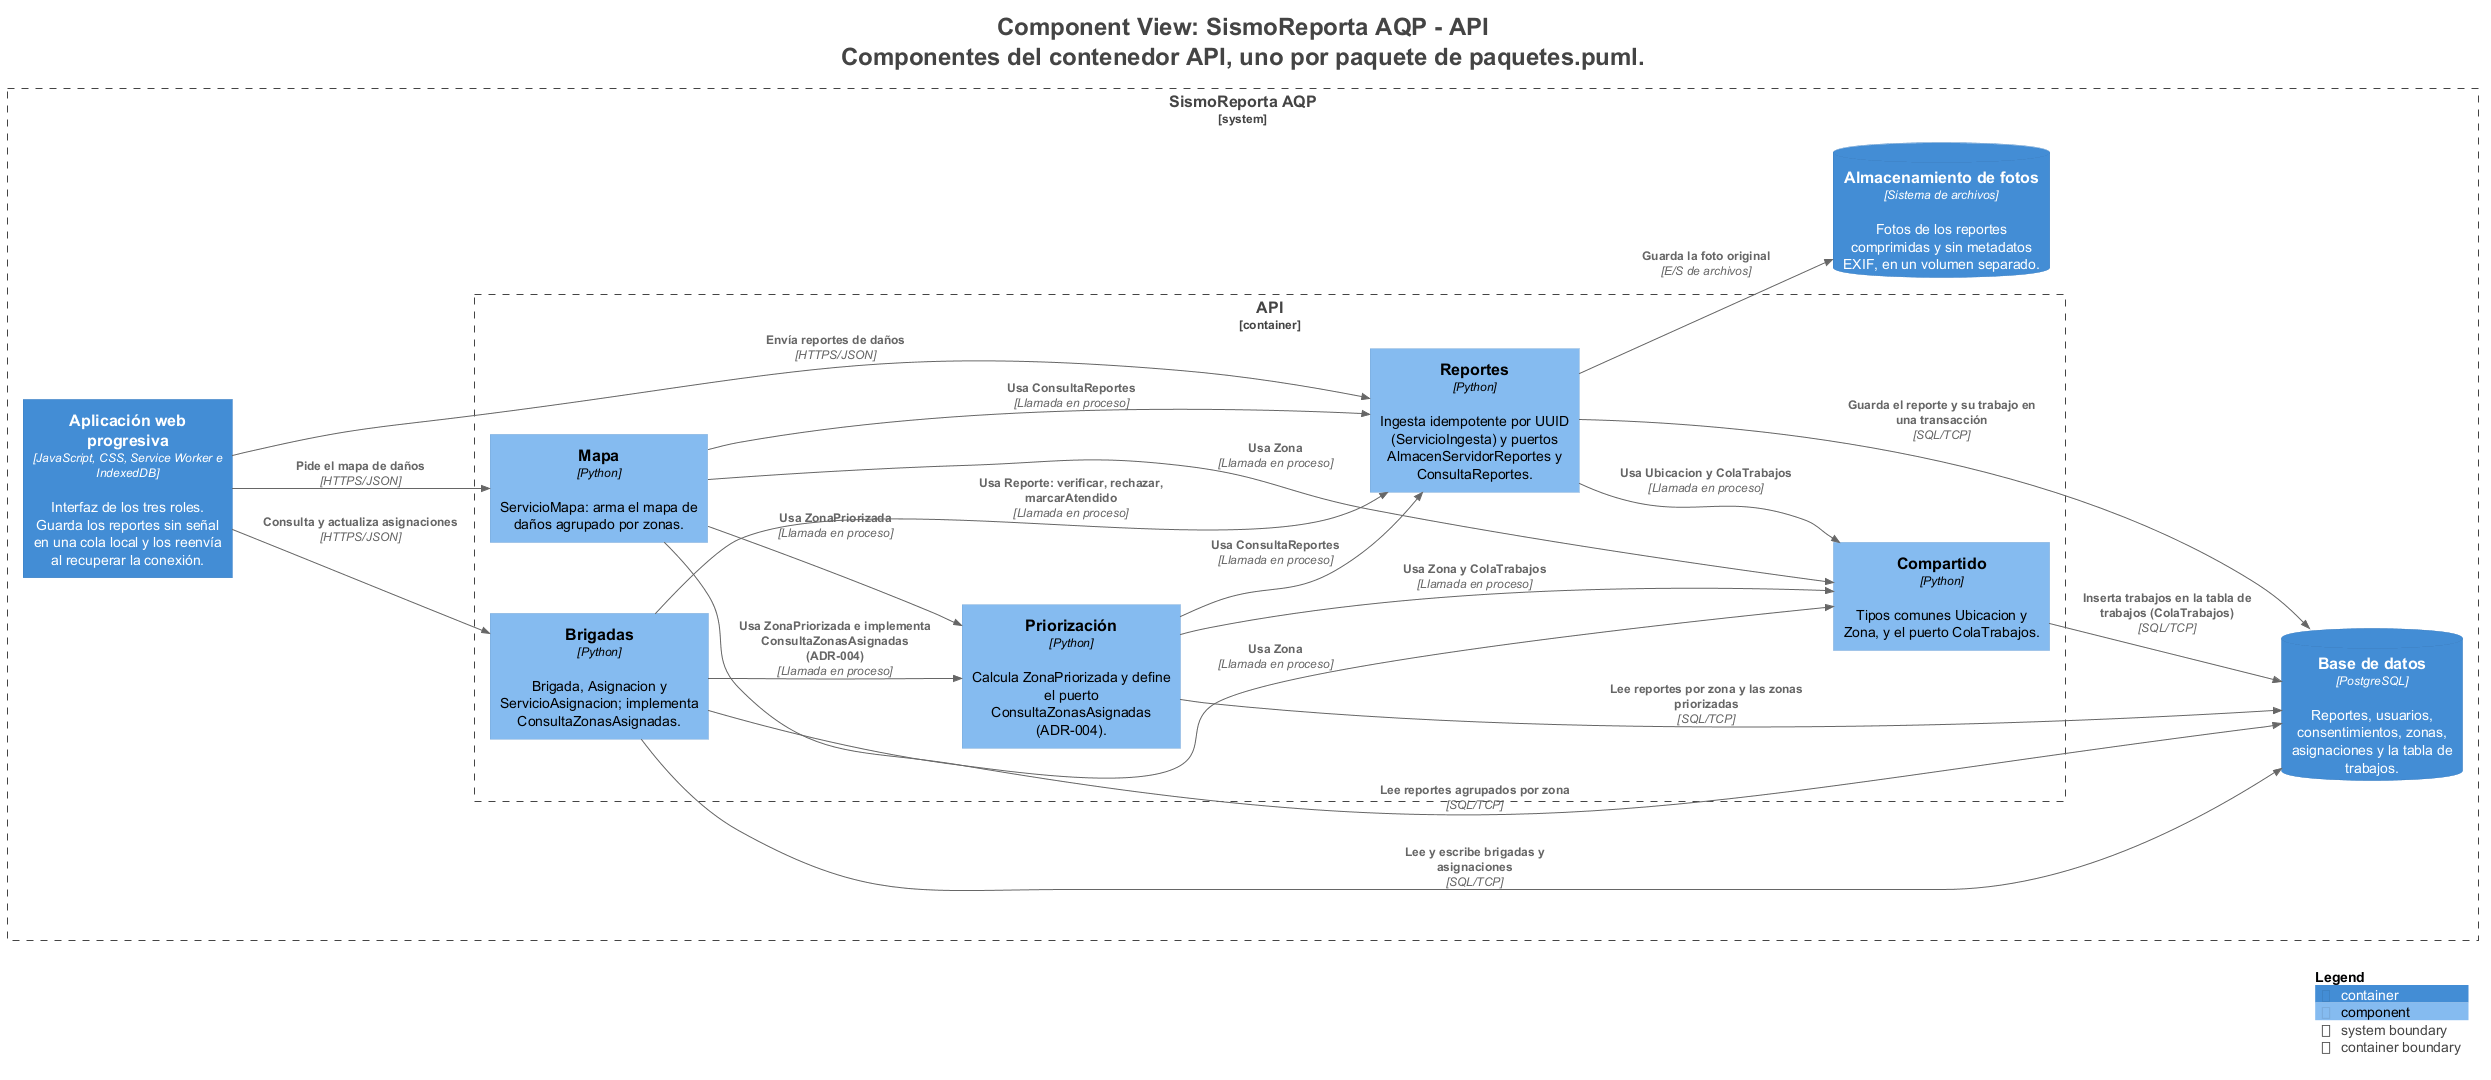

The diagram above was rendered by PlantUML. Its source (embedded in the PNG):
@startuml
title <size:24>Component View: SismoReporta AQP - API</size>\n<size:24>Componentes del contenedor API, uno por paquete de paquetes.puml.</size>

set separator none
left to right direction

<style>
  root {
    BackgroundColor: #ffffff
    FontColor: #444444
  }
</style>

!include <C4/C4>
!include <C4/C4_Context>
!include <C4/C4_Container>
!include <C4/C4_Component>

System_Boundary("SismoReportaAQP_boundary", "SismoReporta AQP", $tags="") {
  Container_Boundary("SismoReportaAQP.API_boundary", "API", $tags="") {
    Component(SismoReportaAQP.API.Brigadas, "Brigadas", $techn="Python", $descr="Brigada, Asignacion y ServicioAsignacion; implementa ConsultaZonasAsignadas.", $tags="", $link="")
    Component(SismoReportaAQP.API.Mapa, "Mapa", $techn="Python", $descr="ServicioMapa: arma el mapa de daños agrupado por zonas.", $tags="", $link="")
    Component(SismoReportaAQP.API.Compartido, "Compartido", $techn="Python", $descr="Tipos comunes Ubicacion y Zona, y el puerto ColaTrabajos.", $tags="", $link="")
    Component(SismoReportaAQP.API.Reportes, "Reportes", $techn="Python", $descr="Ingesta idempotente por UUID (ServicioIngesta) y puertos AlmacenServidorReportes y ConsultaReportes.", $tags="", $link="")
    Component(SismoReportaAQP.API.Priorización, "Priorización", $techn="Python", $descr="Calcula ZonaPriorizada y define el puerto ConsultaZonasAsignadas (ADR-004).", $tags="", $link="")
  }

  ContainerDb(SismoReportaAQP.Basededatos, "Base de datos", $techn="PostgreSQL", $descr="Reportes, usuarios, consentimientos, zonas, asignaciones y la tabla de trabajos.", $tags="", $link="")
  ContainerDb(SismoReportaAQP.Almacenamientodefotos, "Almacenamiento de fotos", $techn="Sistema de archivos", $descr="Fotos de los reportes comprimidas y sin metadatos EXIF, en un volumen separado.", $tags="", $link="")
  Container(SismoReportaAQP.Aplicaciónwebprogresiva, "Aplicación web progresiva", $techn="JavaScript, CSS, Service Worker e IndexedDB", $descr="Interfaz de los tres roles. Guarda los reportes sin señal en una cola local y los reenvía al recuperar la conexión.", $tags="", $link="")
}

Rel(SismoReportaAQP.Aplicaciónwebprogresiva, SismoReportaAQP.API.Reportes, "Envía reportes de daños", $techn="HTTPS/JSON", $tags="", $link="")
Rel(SismoReportaAQP.Aplicaciónwebprogresiva, SismoReportaAQP.API.Mapa, "Pide el mapa de daños", $techn="HTTPS/JSON", $tags="", $link="")
Rel(SismoReportaAQP.Aplicaciónwebprogresiva, SismoReportaAQP.API.Brigadas, "Consulta y actualiza asignaciones", $techn="HTTPS/JSON", $tags="", $link="")
Rel(SismoReportaAQP.API.Mapa, SismoReportaAQP.API.Priorización, "Usa ZonaPriorizada", $techn="Llamada en proceso", $tags="", $link="")
Rel(SismoReportaAQP.API.Mapa, SismoReportaAQP.API.Reportes, "Usa ConsultaReportes", $techn="Llamada en proceso", $tags="", $link="")
Rel(SismoReportaAQP.API.Mapa, SismoReportaAQP.API.Compartido, "Usa Zona", $techn="Llamada en proceso", $tags="", $link="")
Rel(SismoReportaAQP.API.Brigadas, SismoReportaAQP.API.Priorización, "Usa ZonaPriorizada e implementa ConsultaZonasAsignadas (ADR-004)", $techn="Llamada en proceso", $tags="", $link="")
Rel(SismoReportaAQP.API.Brigadas, SismoReportaAQP.API.Reportes, "Usa Reporte: verificar, rechazar, marcarAtendido", $techn="Llamada en proceso", $tags="", $link="")
Rel(SismoReportaAQP.API.Brigadas, SismoReportaAQP.API.Compartido, "Usa Zona", $techn="Llamada en proceso", $tags="", $link="")
Rel(SismoReportaAQP.API.Priorización, SismoReportaAQP.API.Reportes, "Usa ConsultaReportes", $techn="Llamada en proceso", $tags="", $link="")
Rel(SismoReportaAQP.API.Priorización, SismoReportaAQP.API.Compartido, "Usa Zona y ColaTrabajos", $techn="Llamada en proceso", $tags="", $link="")
Rel(SismoReportaAQP.API.Reportes, SismoReportaAQP.API.Compartido, "Usa Ubicacion y ColaTrabajos", $techn="Llamada en proceso", $tags="", $link="")
Rel(SismoReportaAQP.API.Reportes, SismoReportaAQP.Basededatos, "Guarda el reporte y su trabajo en una transacción", $techn="SQL/TCP", $tags="", $link="")
Rel(SismoReportaAQP.API.Reportes, SismoReportaAQP.Almacenamientodefotos, "Guarda la foto original", $techn="E/S de archivos", $tags="", $link="")
Rel(SismoReportaAQP.API.Priorización, SismoReportaAQP.Basededatos, "Lee reportes por zona y las zonas priorizadas", $techn="SQL/TCP", $tags="", $link="")
Rel(SismoReportaAQP.API.Brigadas, SismoReportaAQP.Basededatos, "Lee y escribe brigadas y asignaciones", $techn="SQL/TCP", $tags="", $link="")
Rel(SismoReportaAQP.API.Mapa, SismoReportaAQP.Basededatos, "Lee reportes agrupados por zona", $techn="SQL/TCP", $tags="", $link="")
Rel(SismoReportaAQP.API.Compartido, SismoReportaAQP.Basededatos, "Inserta trabajos en la tabla de trabajos (ColaTrabajos)", $techn="SQL/TCP", $tags="", $link="")

SHOW_LEGEND(true)
hide stereotypes
@enduml